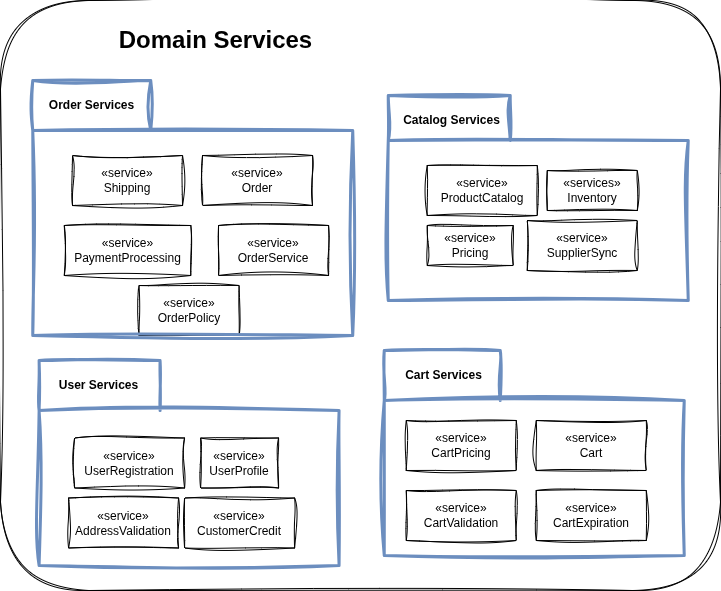

The diagram above was exported from draw.io. Its source (the exported page's mxGraphModel, read from the mxfile embedded in the PNG):
<mxGraphModel dx="810" dy="1622" grid="1" gridSize="10" guides="1" tooltips="1" connect="1" arrows="1" fold="1" page="1" pageScale="1" pageWidth="827" pageHeight="1169" math="0" shadow="0">
  <root>
    <mxCell id="0" />
    <mxCell id="1" parent="0" />
    <mxCell id="2" value="" style="group" vertex="1" connectable="0" parent="1">
      <mxGeometry x="30" y="1200" width="720" height="590" as="geometry" />
    </mxCell>
    <mxCell id="3" value="" style="rounded=1;whiteSpace=wrap;html=1;sketch=1;curveFitting=1;jiggle=2;" vertex="1" parent="2">
      <mxGeometry width="720" height="590" as="geometry" />
    </mxCell>
    <mxCell id="4" value="" style="group" vertex="1" connectable="0" parent="2">
      <mxGeometry x="29.5" y="20" width="658.25" height="545" as="geometry" />
    </mxCell>
    <mxCell id="5" value="«service»&lt;br&gt;Order" style="html=1;whiteSpace=wrap;sketch=1;curveFitting=1;jiggle=2;" vertex="1" parent="4">
      <mxGeometry x="172.5300000000001" y="135" width="110" height="50" as="geometry" />
    </mxCell>
    <mxCell id="6" value="«service»&lt;br&gt;Shipping" style="html=1;whiteSpace=wrap;sketch=1;curveFitting=1;jiggle=2;" vertex="1" parent="4">
      <mxGeometry x="42.530000000000086" y="135" width="110" height="50" as="geometry" />
    </mxCell>
    <mxCell id="7" value="«service»&lt;br&gt;PaymentProcessing" style="html=1;whiteSpace=wrap;sketch=1;curveFitting=1;jiggle=2;" vertex="1" parent="4">
      <mxGeometry x="34.250000000000114" y="205" width="126.56" height="50" as="geometry" />
    </mxCell>
    <mxCell id="8" value="«service»&lt;div&gt;OrderService&lt;/div&gt;" style="html=1;whiteSpace=wrap;sketch=1;curveFitting=1;jiggle=2;" vertex="1" parent="4">
      <mxGeometry x="188.56000000000006" y="205" width="110" height="50" as="geometry" />
    </mxCell>
    <mxCell id="9" value="«service»&lt;div&gt;OrderPolicy&lt;/div&gt;" style="html=1;whiteSpace=wrap;sketch=1;curveFitting=1;jiggle=2;" vertex="1" parent="4">
      <mxGeometry x="109.09000000000003" y="265" width="100" height="50" as="geometry" />
    </mxCell>
    <mxCell id="10" value="«service»&lt;br&gt;ProductCatalog" style="html=1;whiteSpace=wrap;sketch=1;curveFitting=1;jiggle=2;" vertex="1" parent="4">
      <mxGeometry x="397.2499999999999" y="145" width="110" height="50" as="geometry" />
    </mxCell>
    <mxCell id="11" value="«service»&lt;br&gt;SupplierSync" style="html=1;whiteSpace=wrap;sketch=1;curveFitting=1;jiggle=2;" vertex="1" parent="4">
      <mxGeometry x="497.2499999999999" y="200" width="110" height="50" as="geometry" />
    </mxCell>
    <mxCell id="12" value="«services»&lt;br&gt;Inventory" style="html=1;whiteSpace=wrap;sketch=1;curveFitting=1;jiggle=2;" vertex="1" parent="4">
      <mxGeometry x="517.2499999999999" y="150" width="90" height="40" as="geometry" />
    </mxCell>
    <mxCell id="13" value="«service»&lt;br&gt;Pricing" style="html=1;whiteSpace=wrap;sketch=1;curveFitting=1;jiggle=2;" vertex="1" parent="4">
      <mxGeometry x="397.2499999999999" y="205" width="86" height="40" as="geometry" />
    </mxCell>
    <mxCell id="14" value="«service»&lt;br&gt;UserRegistration" style="html=1;whiteSpace=wrap;sketch=1;curveFitting=1;jiggle=2;" vertex="1" parent="4">
      <mxGeometry x="44.59000000000003" y="417.5" width="110" height="50" as="geometry" />
    </mxCell>
    <mxCell id="15" value="«service»&lt;br&gt;UserProfile" style="html=1;whiteSpace=wrap;sketch=1;curveFitting=1;jiggle=2;" vertex="1" parent="4">
      <mxGeometry x="170.59000000000003" y="417.5" width="78" height="50" as="geometry" />
    </mxCell>
    <mxCell id="16" value="«service»&lt;br&gt;AddressValidation" style="html=1;whiteSpace=wrap;sketch=1;curveFitting=1;jiggle=2;" vertex="1" parent="4">
      <mxGeometry x="38.59000000000003" y="477.5" width="110" height="50" as="geometry" />
    </mxCell>
    <mxCell id="17" value="«service»&lt;br&gt;CustomerCredit" style="html=1;whiteSpace=wrap;sketch=1;curveFitting=1;jiggle=2;" vertex="1" parent="4">
      <mxGeometry x="154.59000000000003" y="477.5" width="110" height="50" as="geometry" />
    </mxCell>
    <mxCell id="18" value="" style="shape=folder;fontStyle=1;spacingTop=10;tabWidth=118;tabHeight=50;tabPosition=left;html=1;whiteSpace=wrap;sketch=1;curveFitting=1;jiggle=2;strokeWidth=3;fillColor=none;strokeColor=#6c8ebf;" vertex="1" parent="4">
      <mxGeometry x="2.75" y="60" width="320" height="255" as="geometry" />
    </mxCell>
    <mxCell id="19" value="" style="shape=folder;fontStyle=1;spacingTop=10;tabWidth=122;tabHeight=45;tabPosition=left;html=1;whiteSpace=wrap;sketch=1;curveFitting=1;jiggle=2;strokeWidth=3;fillColor=none;strokeColor=#6c8ebf;" vertex="1" parent="4">
      <mxGeometry x="358.25" y="75" width="300" height="205" as="geometry" />
    </mxCell>
    <mxCell id="20" value="«service»&lt;br&gt;Cart" style="html=1;whiteSpace=wrap;sketch=1;curveFitting=1;jiggle=2;" vertex="1" parent="4">
      <mxGeometry x="506.25" y="400" width="110" height="50" as="geometry" />
    </mxCell>
    <mxCell id="21" value="«service»&lt;br&gt;CartPricing" style="html=1;whiteSpace=wrap;sketch=1;curveFitting=1;jiggle=2;" vertex="1" parent="4">
      <mxGeometry x="376.25" y="400" width="110" height="50" as="geometry" />
    </mxCell>
    <mxCell id="22" value="«service»&lt;br&gt;CartValidation" style="html=1;whiteSpace=wrap;sketch=1;curveFitting=1;jiggle=2;" vertex="1" parent="4">
      <mxGeometry x="376.25" y="470" width="110" height="50" as="geometry" />
    </mxCell>
    <mxCell id="23" value="«service»&lt;br&gt;CartExpiration" style="html=1;whiteSpace=wrap;sketch=1;curveFitting=1;jiggle=2;" vertex="1" parent="4">
      <mxGeometry x="506.25" y="470" width="110" height="50" as="geometry" />
    </mxCell>
    <mxCell id="24" value="" style="shape=folder;fontStyle=1;spacingTop=10;tabWidth=116;tabHeight=50;tabPosition=left;html=1;whiteSpace=wrap;sketch=1;curveFitting=1;jiggle=2;strokeWidth=3;fillColor=none;strokeColor=#6c8ebf;" vertex="1" parent="4">
      <mxGeometry x="354.25" y="330" width="300" height="205" as="geometry" />
    </mxCell>
    <mxCell id="25" value="" style="shape=folder;fontStyle=1;spacingTop=10;tabWidth=121;tabHeight=50;tabPosition=left;html=1;whiteSpace=wrap;sketch=1;curveFitting=1;jiggle=2;strokeWidth=3;fillColor=none;strokeColor=#6c8ebf;" vertex="1" parent="4">
      <mxGeometry x="9.090000000000003" y="340" width="300" height="205" as="geometry" />
    </mxCell>
    <mxCell id="26" value="Domain Services" style="text;strokeColor=none;fillColor=none;html=1;fontSize=24;fontStyle=1;verticalAlign=middle;align=center;" vertex="1" parent="4">
      <mxGeometry width="370.5" height="40" as="geometry" />
    </mxCell>
    <mxCell id="27" value="Order Services" style="text;align=center;fontStyle=1;verticalAlign=middle;spacingLeft=3;spacingRight=3;rotatable=0;points=[[0,0.5],[1,0.5]];portConstraint=eastwest;html=1;" vertex="1" parent="4">
      <mxGeometry x="1.5799999999999983" y="60" width="118.92" height="50" as="geometry" />
    </mxCell>
    <mxCell id="28" value="Catalog Services" style="text;align=center;fontStyle=1;verticalAlign=middle;spacingLeft=3;spacingRight=3;rotatable=0;points=[[0,0.5],[1,0.5]];portConstraint=eastwest;html=1;" vertex="1" parent="4">
      <mxGeometry x="362.5" y="75" width="118.92" height="50" as="geometry" />
    </mxCell>
    <mxCell id="29" value="User Services" style="text;align=center;fontStyle=1;verticalAlign=middle;spacingLeft=3;spacingRight=3;rotatable=0;points=[[0,0.5],[1,0.5]];portConstraint=eastwest;html=1;" vertex="1" parent="4">
      <mxGeometry x="9.089999999999975" y="340" width="118.92" height="50" as="geometry" />
    </mxCell>
    <mxCell id="30" value="Cart Services" style="text;align=center;fontStyle=1;verticalAlign=middle;spacingLeft=3;spacingRight=3;rotatable=0;points=[[0,0.5],[1,0.5]];portConstraint=eastwest;html=1;" vertex="1" parent="4">
      <mxGeometry x="354.5" y="330" width="118.92" height="50" as="geometry" />
    </mxCell>
  </root>
</mxGraphModel>